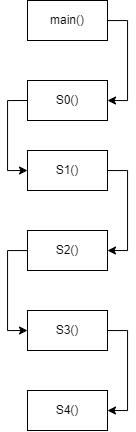

The diagram above was exported from draw.io. Its source (the exported page's mxGraphModel, read from the mxfile embedded in the PNG):
<mxGraphModel dx="1235" dy="751" grid="1" gridSize="10" guides="1" tooltips="1" connect="1" arrows="1" fold="1" page="1" pageScale="1" pageWidth="900" pageHeight="1600" background="none" math="0" shadow="0">
  <root>
    <mxCell id="0" />
    <mxCell id="1" parent="0" />
    <mxCell id="4MC40D_ahHXPhOoYHQ4_-3" value="" style="rounded=0;whiteSpace=wrap;html=1;" parent="1" vertex="1">
      <mxGeometry x="380" y="120" width="80" height="40" as="geometry" />
    </mxCell>
    <mxCell id="I2liauIo0Nm3NR8M9YAx-9" style="edgeStyle=orthogonalEdgeStyle;rounded=0;orthogonalLoop=1;jettySize=auto;html=1;entryX=0;entryY=0.5;entryDx=0;entryDy=0;" edge="1" parent="1" target="I2liauIo0Nm3NR8M9YAx-1">
      <mxGeometry relative="1" as="geometry">
        <mxPoint x="380" y="140" as="sourcePoint" />
        <Array as="points">
          <mxPoint x="360" y="140" />
          <mxPoint x="360" y="210" />
        </Array>
      </mxGeometry>
    </mxCell>
    <mxCell id="4MC40D_ahHXPhOoYHQ4_-4" value="S0()" style="text;html=1;align=center;verticalAlign=middle;whiteSpace=wrap;rounded=0;" parent="1" vertex="1">
      <mxGeometry x="390" y="125" width="60" height="30" as="geometry" />
    </mxCell>
    <mxCell id="soHOo8USxX3thXadIVZb-4" style="edgeStyle=orthogonalEdgeStyle;rounded=0;orthogonalLoop=1;jettySize=auto;html=1;entryX=1;entryY=0.5;entryDx=0;entryDy=0;" parent="1" source="soHOo8USxX3thXadIVZb-1" target="4MC40D_ahHXPhOoYHQ4_-3" edge="1">
      <mxGeometry relative="1" as="geometry">
        <Array as="points">
          <mxPoint x="480" y="60" />
          <mxPoint x="480" y="140" />
        </Array>
      </mxGeometry>
    </mxCell>
    <mxCell id="soHOo8USxX3thXadIVZb-1" value="" style="rounded=0;whiteSpace=wrap;html=1;" parent="1" vertex="1">
      <mxGeometry x="380" y="40" width="80" height="40" as="geometry" />
    </mxCell>
    <mxCell id="soHOo8USxX3thXadIVZb-2" value="main()" style="text;html=1;align=center;verticalAlign=middle;whiteSpace=wrap;rounded=0;" parent="1" vertex="1">
      <mxGeometry x="390" y="45" width="60" height="30" as="geometry" />
    </mxCell>
    <mxCell id="I2liauIo0Nm3NR8M9YAx-10" style="edgeStyle=orthogonalEdgeStyle;rounded=0;orthogonalLoop=1;jettySize=auto;html=1;entryX=1;entryY=0.5;entryDx=0;entryDy=0;" edge="1" parent="1" source="I2liauIo0Nm3NR8M9YAx-1" target="I2liauIo0Nm3NR8M9YAx-3">
      <mxGeometry relative="1" as="geometry">
        <Array as="points">
          <mxPoint x="480" y="210" />
          <mxPoint x="480" y="290" />
        </Array>
      </mxGeometry>
    </mxCell>
    <mxCell id="I2liauIo0Nm3NR8M9YAx-1" value="" style="rounded=0;whiteSpace=wrap;html=1;" vertex="1" parent="1">
      <mxGeometry x="380" y="190" width="80" height="40" as="geometry" />
    </mxCell>
    <mxCell id="I2liauIo0Nm3NR8M9YAx-2" value="S1()" style="text;html=1;align=center;verticalAlign=middle;whiteSpace=wrap;rounded=0;" vertex="1" parent="1">
      <mxGeometry x="390" y="195" width="60" height="30" as="geometry" />
    </mxCell>
    <mxCell id="I2liauIo0Nm3NR8M9YAx-11" style="edgeStyle=orthogonalEdgeStyle;rounded=0;orthogonalLoop=1;jettySize=auto;html=1;entryX=0;entryY=0.5;entryDx=0;entryDy=0;" edge="1" parent="1" source="I2liauIo0Nm3NR8M9YAx-3" target="I2liauIo0Nm3NR8M9YAx-5">
      <mxGeometry relative="1" as="geometry">
        <Array as="points">
          <mxPoint x="360" y="290" />
          <mxPoint x="360" y="370" />
        </Array>
      </mxGeometry>
    </mxCell>
    <mxCell id="I2liauIo0Nm3NR8M9YAx-3" value="" style="rounded=0;whiteSpace=wrap;html=1;" vertex="1" parent="1">
      <mxGeometry x="380" y="270" width="80" height="40" as="geometry" />
    </mxCell>
    <mxCell id="I2liauIo0Nm3NR8M9YAx-4" value="S2()" style="text;html=1;align=center;verticalAlign=middle;whiteSpace=wrap;rounded=0;" vertex="1" parent="1">
      <mxGeometry x="390" y="275" width="60" height="30" as="geometry" />
    </mxCell>
    <mxCell id="I2liauIo0Nm3NR8M9YAx-12" style="edgeStyle=orthogonalEdgeStyle;rounded=0;orthogonalLoop=1;jettySize=auto;html=1;entryX=1;entryY=0.5;entryDx=0;entryDy=0;" edge="1" parent="1" source="I2liauIo0Nm3NR8M9YAx-5" target="I2liauIo0Nm3NR8M9YAx-7">
      <mxGeometry relative="1" as="geometry">
        <Array as="points">
          <mxPoint x="480" y="370" />
          <mxPoint x="480" y="450" />
        </Array>
      </mxGeometry>
    </mxCell>
    <mxCell id="I2liauIo0Nm3NR8M9YAx-5" value="" style="rounded=0;whiteSpace=wrap;html=1;" vertex="1" parent="1">
      <mxGeometry x="380" y="350" width="80" height="40" as="geometry" />
    </mxCell>
    <mxCell id="I2liauIo0Nm3NR8M9YAx-6" value="S3()" style="text;html=1;align=center;verticalAlign=middle;whiteSpace=wrap;rounded=0;" vertex="1" parent="1">
      <mxGeometry x="390" y="355" width="60" height="30" as="geometry" />
    </mxCell>
    <mxCell id="I2liauIo0Nm3NR8M9YAx-7" value="" style="rounded=0;whiteSpace=wrap;html=1;" vertex="1" parent="1">
      <mxGeometry x="380" y="430" width="80" height="40" as="geometry" />
    </mxCell>
    <mxCell id="I2liauIo0Nm3NR8M9YAx-8" value="S4()" style="text;html=1;align=center;verticalAlign=middle;whiteSpace=wrap;rounded=0;" vertex="1" parent="1">
      <mxGeometry x="390" y="435" width="60" height="30" as="geometry" />
    </mxCell>
  </root>
</mxGraphModel>